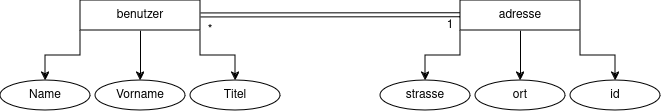

The diagram above was exported from draw.io. Its source (the exported page's mxGraphModel, read from the mxfile embedded in the PNG):
<mxGraphModel dx="410" dy="269" grid="1" gridSize="10" guides="1" tooltips="1" connect="1" arrows="1" fold="1" page="1" pageScale="1" pageWidth="827" pageHeight="1169" math="0" shadow="0">
  <root>
    <mxCell id="0" />
    <mxCell id="1" parent="0" />
    <mxCell id="fe0U9hsBcBFl3g056i5p-10" value="" style="group" vertex="1" connectable="0" parent="1">
      <mxGeometry x="460" y="30" width="280" height="110" as="geometry" />
    </mxCell>
    <mxCell id="fe0U9hsBcBFl3g056i5p-5" style="edgeStyle=orthogonalEdgeStyle;rounded=0;orthogonalLoop=1;jettySize=auto;html=1;exitX=0.5;exitY=1;exitDx=0;exitDy=0;entryX=0.5;entryY=0;entryDx=0;entryDy=0;" edge="1" parent="fe0U9hsBcBFl3g056i5p-10" source="fe0U9hsBcBFl3g056i5p-1" target="fe0U9hsBcBFl3g056i5p-4">
      <mxGeometry relative="1" as="geometry" />
    </mxCell>
    <mxCell id="fe0U9hsBcBFl3g056i5p-8" style="edgeStyle=orthogonalEdgeStyle;rounded=0;orthogonalLoop=1;jettySize=auto;html=1;exitX=1;exitY=1;exitDx=0;exitDy=0;entryX=0.5;entryY=0;entryDx=0;entryDy=0;" edge="1" parent="fe0U9hsBcBFl3g056i5p-10" source="fe0U9hsBcBFl3g056i5p-1" target="fe0U9hsBcBFl3g056i5p-3">
      <mxGeometry relative="1" as="geometry" />
    </mxCell>
    <mxCell id="fe0U9hsBcBFl3g056i5p-9" style="edgeStyle=orthogonalEdgeStyle;rounded=0;orthogonalLoop=1;jettySize=auto;html=1;exitX=0;exitY=1;exitDx=0;exitDy=0;entryX=0.5;entryY=0;entryDx=0;entryDy=0;" edge="1" parent="fe0U9hsBcBFl3g056i5p-10" source="fe0U9hsBcBFl3g056i5p-1" target="fe0U9hsBcBFl3g056i5p-2">
      <mxGeometry relative="1" as="geometry" />
    </mxCell>
    <mxCell id="fe0U9hsBcBFl3g056i5p-1" value="adresse" style="rounded=0;whiteSpace=wrap;html=1;" vertex="1" parent="fe0U9hsBcBFl3g056i5p-10">
      <mxGeometry x="80" width="120" height="30" as="geometry" />
    </mxCell>
    <mxCell id="fe0U9hsBcBFl3g056i5p-2" value="strasse" style="ellipse;whiteSpace=wrap;html=1;" vertex="1" parent="fe0U9hsBcBFl3g056i5p-10">
      <mxGeometry y="80" width="90" height="30" as="geometry" />
    </mxCell>
    <mxCell id="fe0U9hsBcBFl3g056i5p-3" value="id" style="ellipse;whiteSpace=wrap;html=1;" vertex="1" parent="fe0U9hsBcBFl3g056i5p-10">
      <mxGeometry x="190" y="80" width="90" height="30" as="geometry" />
    </mxCell>
    <mxCell id="fe0U9hsBcBFl3g056i5p-4" value="&lt;div&gt;ort&lt;/div&gt;" style="ellipse;whiteSpace=wrap;html=1;" vertex="1" parent="fe0U9hsBcBFl3g056i5p-10">
      <mxGeometry x="95" y="80" width="90" height="30" as="geometry" />
    </mxCell>
    <mxCell id="fe0U9hsBcBFl3g056i5p-22" value="1" style="text;html=1;align=center;verticalAlign=middle;whiteSpace=wrap;rounded=0;" vertex="1" parent="fe0U9hsBcBFl3g056i5p-10">
      <mxGeometry x="40" y="10" width="60" height="30" as="geometry" />
    </mxCell>
    <mxCell id="fe0U9hsBcBFl3g056i5p-12" value="" style="group" vertex="1" connectable="0" parent="1">
      <mxGeometry x="80" y="30" width="310" height="110" as="geometry" />
    </mxCell>
    <mxCell id="fe0U9hsBcBFl3g056i5p-13" style="edgeStyle=orthogonalEdgeStyle;rounded=0;orthogonalLoop=1;jettySize=auto;html=1;exitX=0.5;exitY=1;exitDx=0;exitDy=0;entryX=0.5;entryY=0;entryDx=0;entryDy=0;" edge="1" parent="fe0U9hsBcBFl3g056i5p-12" source="fe0U9hsBcBFl3g056i5p-16" target="fe0U9hsBcBFl3g056i5p-19">
      <mxGeometry relative="1" as="geometry" />
    </mxCell>
    <mxCell id="fe0U9hsBcBFl3g056i5p-14" style="edgeStyle=orthogonalEdgeStyle;rounded=0;orthogonalLoop=1;jettySize=auto;html=1;exitX=1;exitY=1;exitDx=0;exitDy=0;entryX=0.5;entryY=0;entryDx=0;entryDy=0;" edge="1" parent="fe0U9hsBcBFl3g056i5p-12" source="fe0U9hsBcBFl3g056i5p-16" target="fe0U9hsBcBFl3g056i5p-18">
      <mxGeometry relative="1" as="geometry" />
    </mxCell>
    <mxCell id="fe0U9hsBcBFl3g056i5p-15" style="edgeStyle=orthogonalEdgeStyle;rounded=0;orthogonalLoop=1;jettySize=auto;html=1;exitX=0;exitY=1;exitDx=0;exitDy=0;entryX=0.5;entryY=0;entryDx=0;entryDy=0;" edge="1" parent="fe0U9hsBcBFl3g056i5p-12" source="fe0U9hsBcBFl3g056i5p-16" target="fe0U9hsBcBFl3g056i5p-17">
      <mxGeometry relative="1" as="geometry" />
    </mxCell>
    <mxCell id="fe0U9hsBcBFl3g056i5p-21" style="edgeStyle=none;shape=link;rounded=0;orthogonalLoop=1;jettySize=auto;html=1;exitX=1;exitY=0.5;exitDx=0;exitDy=0;" edge="1" parent="fe0U9hsBcBFl3g056i5p-12" source="fe0U9hsBcBFl3g056i5p-16">
      <mxGeometry relative="1" as="geometry">
        <mxPoint x="460" y="14.793103448275872" as="targetPoint" />
      </mxGeometry>
    </mxCell>
    <mxCell id="fe0U9hsBcBFl3g056i5p-16" value="benutzer" style="rounded=0;whiteSpace=wrap;html=1;" vertex="1" parent="fe0U9hsBcBFl3g056i5p-12">
      <mxGeometry x="80" width="120" height="30" as="geometry" />
    </mxCell>
    <mxCell id="fe0U9hsBcBFl3g056i5p-17" value="Name" style="ellipse;whiteSpace=wrap;html=1;" vertex="1" parent="fe0U9hsBcBFl3g056i5p-12">
      <mxGeometry y="80" width="90" height="30" as="geometry" />
    </mxCell>
    <mxCell id="fe0U9hsBcBFl3g056i5p-18" value="Titel" style="ellipse;whiteSpace=wrap;html=1;" vertex="1" parent="fe0U9hsBcBFl3g056i5p-12">
      <mxGeometry x="190" y="80" width="90" height="30" as="geometry" />
    </mxCell>
    <mxCell id="fe0U9hsBcBFl3g056i5p-19" value="Vorname" style="ellipse;whiteSpace=wrap;html=1;" vertex="1" parent="fe0U9hsBcBFl3g056i5p-12">
      <mxGeometry x="95" y="80" width="90" height="30" as="geometry" />
    </mxCell>
    <mxCell id="fe0U9hsBcBFl3g056i5p-23" value="*" style="text;html=1;align=center;verticalAlign=middle;whiteSpace=wrap;rounded=0;" vertex="1" parent="fe0U9hsBcBFl3g056i5p-12">
      <mxGeometry x="180" y="20" width="60" height="20" as="geometry" />
    </mxCell>
  </root>
</mxGraphModel>